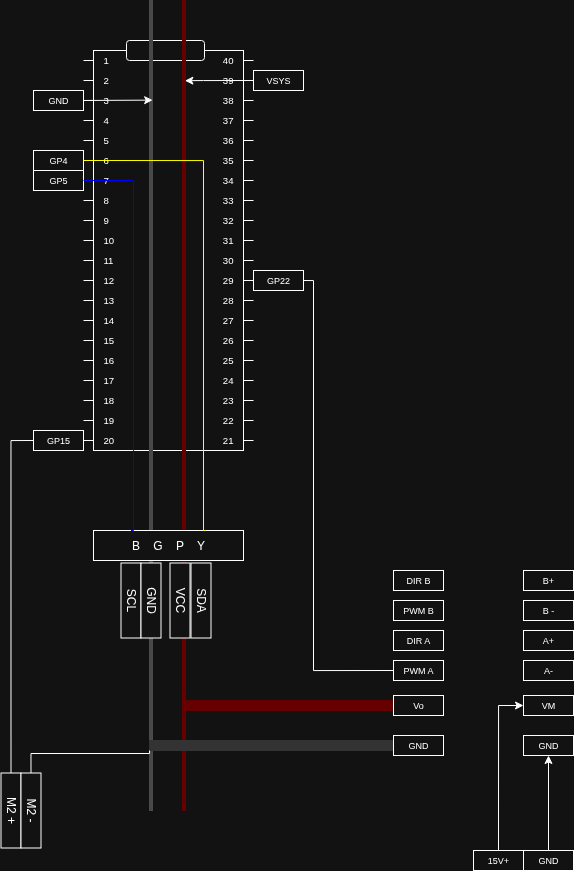

The diagram above was exported from draw.io. Its source (the exported page's mxGraphModel, read from the mxfile embedded in the PNG):
<mxGraphModel dx="1128" dy="1007" grid="1" gridSize="10" guides="1" tooltips="1" connect="1" arrows="1" fold="1" page="1" pageScale="1" pageWidth="827" pageHeight="1169" math="0" shadow="0">
  <root>
    <mxCell id="0" />
    <mxCell id="1" parent="0" />
    <mxCell id="7Nwt9cif6mxpC1z_0-2Z-1" value="" style="shadow=0;dashed=0;align=center;html=1;strokeWidth=1;shape=mxgraph.electrical.logic_gates.dual_inline_ic;labelNames=a,b,c,d,e,f,g,h,i,j,k,l,m,n,o,p,q,r,s,t,u,v;whiteSpace=wrap;" parent="1" vertex="1">
      <mxGeometry x="310" y="200" width="170" height="400" as="geometry" />
    </mxCell>
    <mxCell id="7Nwt9cif6mxpC1z_0-2Z-2" value="" style="rounded=1;whiteSpace=wrap;html=1;" parent="1" vertex="1">
      <mxGeometry x="353" y="190" width="78" height="20" as="geometry" />
    </mxCell>
    <mxCell id="7Nwt9cif6mxpC1z_0-2Z-4" value="SCL" style="rounded=0;whiteSpace=wrap;html=1;rotation=90;" parent="1" vertex="1">
      <mxGeometry x="320" y="740" width="75" height="20" as="geometry" />
    </mxCell>
    <mxCell id="7Nwt9cif6mxpC1z_0-2Z-5" value="SDA" style="rounded=0;whiteSpace=wrap;html=1;rotation=90;" parent="1" vertex="1">
      <mxGeometry x="390" y="740" width="75" height="20" as="geometry" />
    </mxCell>
    <mxCell id="7Nwt9cif6mxpC1z_0-2Z-6" value="GP4" style="rounded=0;whiteSpace=wrap;html=1;fontSize=9;" parent="1" vertex="1">
      <mxGeometry x="260" y="300" width="50" height="20" as="geometry" />
    </mxCell>
    <mxCell id="7Nwt9cif6mxpC1z_0-2Z-7" value="GP5" style="rounded=0;whiteSpace=wrap;html=1;fontSize=9;" parent="1" vertex="1">
      <mxGeometry x="260" y="320" width="50" height="20" as="geometry" />
    </mxCell>
    <mxCell id="7Nwt9cif6mxpC1z_0-2Z-8" value="" style="rounded=0;whiteSpace=wrap;html=1;fillColor=light-dark(#FFFFFF,#660000);strokeColor=light-dark(#000000,#660000);" parent="1" vertex="1">
      <mxGeometry x="409" y="150" width="3" height="810" as="geometry" />
    </mxCell>
    <mxCell id="7Nwt9cif6mxpC1z_0-2Z-10" value="VCC" style="rounded=0;whiteSpace=wrap;html=1;rotation=90;" parent="1" vertex="1">
      <mxGeometry x="369" y="740" width="75" height="20" as="geometry" />
    </mxCell>
    <mxCell id="7Nwt9cif6mxpC1z_0-2Z-11" value="" style="rounded=0;whiteSpace=wrap;html=1;fillColor=light-dark(#FFFFFF,#484848);strokeColor=light-dark(#000000,#4A4A4A);" parent="1" vertex="1">
      <mxGeometry x="376" y="150" width="3" height="810" as="geometry" />
    </mxCell>
    <mxCell id="7Nwt9cif6mxpC1z_0-2Z-12" value="B&amp;nbsp; &amp;nbsp; G&amp;nbsp; &amp;nbsp; P&amp;nbsp; &amp;nbsp; Y" style="rounded=0;whiteSpace=wrap;html=1;points=[[0,0,0,0,0],[0,0.25,0,0,0],[0,0.5,0,0,0],[0,0.75,0,0,0],[0,1,0,0,0],[0.25,0,0,0,0],[0.25,1,0,0,0],[0.41,0,0,0,0],[0.5,1,0,0,0],[0.56,0,0,0,0],[0.75,0,0,0,0],[0.75,1,0,0,0],[1,0,0,0,0],[1,0.25,0,0,0],[1,0.5,0,0,0],[1,0.75,0,0,0],[1,1,0,0,0]];" parent="1" vertex="1">
      <mxGeometry x="320" y="680" width="150" height="30" as="geometry" />
    </mxCell>
    <mxCell id="7Nwt9cif6mxpC1z_0-2Z-13" value="GND" style="rounded=0;whiteSpace=wrap;html=1;rotation=90;" parent="1" vertex="1">
      <mxGeometry x="340" y="740" width="75" height="20" as="geometry" />
    </mxCell>
    <mxCell id="7Nwt9cif6mxpC1z_0-2Z-14" value="" style="rounded=0;whiteSpace=wrap;html=1;fillColor=light-dark(#FFFFFF,#660000);strokeColor=light-dark(#000000,#660000);" parent="1" vertex="1">
      <mxGeometry x="409" y="850" width="251" height="10" as="geometry" />
    </mxCell>
    <mxCell id="7Nwt9cif6mxpC1z_0-2Z-15" value="" style="rounded=0;whiteSpace=wrap;html=1;fillColor=light-dark(#FFFFFF,#333333);strokeColor=light-dark(#000000,#333333);" parent="1" vertex="1">
      <mxGeometry x="376" y="890" width="284" height="10" as="geometry" />
    </mxCell>
    <mxCell id="7Nwt9cif6mxpC1z_0-2Z-16" style="edgeStyle=orthogonalEdgeStyle;rounded=0;orthogonalLoop=1;jettySize=auto;html=1;exitX=1;exitY=0.5;exitDx=0;exitDy=0;entryX=0;entryY=0.5;entryDx=0;entryDy=0;endArrow=none;endFill=0;" parent="1" source="7Nwt9cif6mxpC1z_0-2Z-17" target="7Nwt9cif6mxpC1z_0-2Z-20" edge="1">
      <mxGeometry relative="1" as="geometry">
        <Array as="points">
          <mxPoint x="540" y="430" />
          <mxPoint x="540" y="820" />
        </Array>
      </mxGeometry>
    </mxCell>
    <mxCell id="7Nwt9cif6mxpC1z_0-2Z-17" value="GP22" style="rounded=0;whiteSpace=wrap;html=1;fontSize=9;" parent="1" vertex="1">
      <mxGeometry x="480" y="420" width="50" height="20" as="geometry" />
    </mxCell>
    <mxCell id="7Nwt9cif6mxpC1z_0-2Z-18" value="Vo" style="rounded=0;whiteSpace=wrap;html=1;fontSize=9;" parent="1" vertex="1">
      <mxGeometry x="620" y="845" width="50" height="20" as="geometry" />
    </mxCell>
    <mxCell id="7Nwt9cif6mxpC1z_0-2Z-19" value="GND" style="rounded=0;whiteSpace=wrap;html=1;fontSize=9;" parent="1" vertex="1">
      <mxGeometry x="620" y="885" width="50" height="20" as="geometry" />
    </mxCell>
    <mxCell id="7Nwt9cif6mxpC1z_0-2Z-20" value="PWM A" style="rounded=0;whiteSpace=wrap;html=1;fontSize=9;" parent="1" vertex="1">
      <mxGeometry x="620" y="810" width="50" height="20" as="geometry" />
    </mxCell>
    <mxCell id="7Nwt9cif6mxpC1z_0-2Z-21" value="DIR A" style="rounded=0;whiteSpace=wrap;html=1;fontSize=9;" parent="1" vertex="1">
      <mxGeometry x="620" y="780" width="50" height="20" as="geometry" />
    </mxCell>
    <mxCell id="7Nwt9cif6mxpC1z_0-2Z-22" value="" style="group;fontStyle=0" parent="1" vertex="1" connectable="0">
      <mxGeometry x="620" y="720" width="50" height="50" as="geometry" />
    </mxCell>
    <mxCell id="7Nwt9cif6mxpC1z_0-2Z-23" value="" style="group;fontStyle=0" parent="7Nwt9cif6mxpC1z_0-2Z-22" vertex="1" connectable="0">
      <mxGeometry width="50" height="50" as="geometry" />
    </mxCell>
    <mxCell id="7Nwt9cif6mxpC1z_0-2Z-24" value="PWM B" style="rounded=0;whiteSpace=wrap;html=1;fontSize=9;fontStyle=0" parent="7Nwt9cif6mxpC1z_0-2Z-23" vertex="1">
      <mxGeometry y="30" width="50" height="20" as="geometry" />
    </mxCell>
    <mxCell id="7Nwt9cif6mxpC1z_0-2Z-25" value="DIR B" style="rounded=0;whiteSpace=wrap;html=1;fontSize=9;fontStyle=0" parent="7Nwt9cif6mxpC1z_0-2Z-22" vertex="1">
      <mxGeometry width="50" height="20" as="geometry" />
    </mxCell>
    <mxCell id="7Nwt9cif6mxpC1z_0-2Z-26" value="M2 +" style="rounded=0;whiteSpace=wrap;html=1;rotation=90;" parent="1" vertex="1">
      <mxGeometry x="200" y="950" width="75" height="20" as="geometry" />
    </mxCell>
    <mxCell id="7Nwt9cif6mxpC1z_0-2Z-27" value="M2 -" style="rounded=0;whiteSpace=wrap;html=1;rotation=90;" parent="1" vertex="1">
      <mxGeometry x="220" y="950" width="75" height="20" as="geometry" />
    </mxCell>
    <mxCell id="7Nwt9cif6mxpC1z_0-2Z-28" style="edgeStyle=orthogonalEdgeStyle;rounded=0;orthogonalLoop=1;jettySize=auto;html=1;exitX=0;exitY=0.5;exitDx=0;exitDy=0;entryX=0;entryY=0.5;entryDx=0;entryDy=0;endArrow=none;endFill=0;" parent="1" source="7Nwt9cif6mxpC1z_0-2Z-29" target="7Nwt9cif6mxpC1z_0-2Z-26" edge="1">
      <mxGeometry relative="1" as="geometry" />
    </mxCell>
    <mxCell id="7Nwt9cif6mxpC1z_0-2Z-29" value="GP15" style="rounded=0;whiteSpace=wrap;html=1;fontSize=9;" parent="1" vertex="1">
      <mxGeometry x="260" y="580" width="50" height="20" as="geometry" />
    </mxCell>
    <mxCell id="7Nwt9cif6mxpC1z_0-2Z-30" style="edgeStyle=orthogonalEdgeStyle;rounded=0;orthogonalLoop=1;jettySize=auto;html=1;exitX=0;exitY=0.5;exitDx=0;exitDy=0;entryX=0;entryY=1;entryDx=0;entryDy=0;endArrow=none;endFill=0;" parent="1" source="7Nwt9cif6mxpC1z_0-2Z-27" target="7Nwt9cif6mxpC1z_0-2Z-15" edge="1">
      <mxGeometry relative="1" as="geometry">
        <Array as="points">
          <mxPoint x="258" y="903" />
          <mxPoint x="376" y="903" />
        </Array>
      </mxGeometry>
    </mxCell>
    <mxCell id="7Nwt9cif6mxpC1z_0-2Z-31" style="edgeStyle=orthogonalEdgeStyle;rounded=0;orthogonalLoop=1;jettySize=auto;html=1;exitX=1;exitY=0;exitDx=0;exitDy=30;exitPerimeter=0;entryX=0.799;entryY=0.099;entryDx=0;entryDy=0;entryPerimeter=0;" parent="1" source="7Nwt9cif6mxpC1z_0-2Z-1" target="7Nwt9cif6mxpC1z_0-2Z-8" edge="1">
      <mxGeometry relative="1" as="geometry">
        <Array as="points">
          <mxPoint x="430" y="230" />
          <mxPoint x="430" y="230" />
        </Array>
      </mxGeometry>
    </mxCell>
    <mxCell id="7Nwt9cif6mxpC1z_0-2Z-32" value="VSYS" style="rounded=0;whiteSpace=wrap;html=1;fontSize=9;" parent="1" vertex="1">
      <mxGeometry x="480" y="220" width="50" height="20" as="geometry" />
    </mxCell>
    <mxCell id="7Nwt9cif6mxpC1z_0-2Z-33" style="edgeStyle=orthogonalEdgeStyle;rounded=0;orthogonalLoop=1;jettySize=auto;html=1;exitX=0;exitY=0;exitDx=0;exitDy=50;exitPerimeter=0;entryX=1.049;entryY=0.123;entryDx=0;entryDy=0;entryPerimeter=0;" parent="1" source="7Nwt9cif6mxpC1z_0-2Z-1" target="7Nwt9cif6mxpC1z_0-2Z-11" edge="1">
      <mxGeometry relative="1" as="geometry" />
    </mxCell>
    <mxCell id="7Nwt9cif6mxpC1z_0-2Z-34" value="GND" style="rounded=0;whiteSpace=wrap;html=1;fontSize=9;" parent="1" vertex="1">
      <mxGeometry x="260" y="240" width="50" height="20" as="geometry" />
    </mxCell>
    <mxCell id="7Nwt9cif6mxpC1z_0-2Z-35" value="VM" style="rounded=0;whiteSpace=wrap;html=1;fontSize=9;" parent="1" vertex="1">
      <mxGeometry x="750" y="845" width="50" height="20" as="geometry" />
    </mxCell>
    <mxCell id="7Nwt9cif6mxpC1z_0-2Z-36" value="GND" style="rounded=0;whiteSpace=wrap;html=1;fontSize=9;" parent="1" vertex="1">
      <mxGeometry x="750" y="885" width="50" height="20" as="geometry" />
    </mxCell>
    <mxCell id="7Nwt9cif6mxpC1z_0-2Z-37" value="A-" style="rounded=0;whiteSpace=wrap;html=1;fontSize=9;" parent="1" vertex="1">
      <mxGeometry x="750" y="810" width="50" height="20" as="geometry" />
    </mxCell>
    <mxCell id="7Nwt9cif6mxpC1z_0-2Z-38" value="A+" style="rounded=0;whiteSpace=wrap;html=1;fontSize=9;" parent="1" vertex="1">
      <mxGeometry x="750" y="780" width="50" height="20" as="geometry" />
    </mxCell>
    <mxCell id="7Nwt9cif6mxpC1z_0-2Z-39" value="" style="group;fontStyle=0" parent="1" vertex="1" connectable="0">
      <mxGeometry x="750" y="720" width="50" height="50" as="geometry" />
    </mxCell>
    <mxCell id="7Nwt9cif6mxpC1z_0-2Z-40" value="" style="group;fontStyle=0" parent="7Nwt9cif6mxpC1z_0-2Z-39" vertex="1" connectable="0">
      <mxGeometry width="50" height="50" as="geometry" />
    </mxCell>
    <mxCell id="7Nwt9cif6mxpC1z_0-2Z-41" value="B -" style="rounded=0;whiteSpace=wrap;html=1;fontSize=9;fontStyle=0" parent="7Nwt9cif6mxpC1z_0-2Z-40" vertex="1">
      <mxGeometry y="30" width="50" height="20" as="geometry" />
    </mxCell>
    <mxCell id="7Nwt9cif6mxpC1z_0-2Z-42" value="B+" style="rounded=0;whiteSpace=wrap;html=1;fontSize=9;fontStyle=0" parent="7Nwt9cif6mxpC1z_0-2Z-39" vertex="1">
      <mxGeometry width="50" height="20" as="geometry" />
    </mxCell>
    <mxCell id="7Nwt9cif6mxpC1z_0-2Z-43" style="edgeStyle=orthogonalEdgeStyle;rounded=0;orthogonalLoop=1;jettySize=auto;html=1;exitX=0.5;exitY=0;exitDx=0;exitDy=0;entryX=0.5;entryY=1;entryDx=0;entryDy=0;" parent="1" source="7Nwt9cif6mxpC1z_0-2Z-44" target="7Nwt9cif6mxpC1z_0-2Z-36" edge="1">
      <mxGeometry relative="1" as="geometry" />
    </mxCell>
    <mxCell id="7Nwt9cif6mxpC1z_0-2Z-44" value="GND" style="rounded=0;whiteSpace=wrap;html=1;fontSize=9;" parent="1" vertex="1">
      <mxGeometry x="750" y="1000" width="50" height="20" as="geometry" />
    </mxCell>
    <mxCell id="7Nwt9cif6mxpC1z_0-2Z-45" style="edgeStyle=orthogonalEdgeStyle;rounded=0;orthogonalLoop=1;jettySize=auto;html=1;exitX=0.5;exitY=0;exitDx=0;exitDy=0;entryX=0;entryY=0.5;entryDx=0;entryDy=0;" parent="1" source="7Nwt9cif6mxpC1z_0-2Z-46" target="7Nwt9cif6mxpC1z_0-2Z-35" edge="1">
      <mxGeometry relative="1" as="geometry" />
    </mxCell>
    <mxCell id="7Nwt9cif6mxpC1z_0-2Z-46" value="15V+" style="rounded=0;whiteSpace=wrap;html=1;fontSize=9;" parent="1" vertex="1">
      <mxGeometry x="700" y="1000" width="50" height="20" as="geometry" />
    </mxCell>
    <mxCell id="7Nwt9cif6mxpC1z_0-2Z-9" style="edgeStyle=orthogonalEdgeStyle;rounded=0;orthogonalLoop=1;jettySize=auto;html=1;exitX=0;exitY=0;exitDx=0;exitDy=110;exitPerimeter=0;entryX=0.75;entryY=0;entryDx=0;entryDy=0;endArrow=none;endFill=0;strokeColor=light-dark(#000000,#FFFF00);" parent="1" source="7Nwt9cif6mxpC1z_0-2Z-1" target="7Nwt9cif6mxpC1z_0-2Z-12" edge="1">
      <mxGeometry relative="1" as="geometry">
        <mxPoint x="640" y="670" as="targetPoint" />
        <Array as="points">
          <mxPoint x="430" y="310" />
          <mxPoint x="430" y="680" />
        </Array>
      </mxGeometry>
    </mxCell>
    <mxCell id="7Nwt9cif6mxpC1z_0-2Z-3" style="edgeStyle=orthogonalEdgeStyle;rounded=0;orthogonalLoop=1;jettySize=auto;html=1;exitX=0;exitY=0;exitDx=0;exitDy=130;exitPerimeter=0;entryX=0.25;entryY=0;entryDx=0;entryDy=0;endArrow=none;endFill=0;strokeColor=light-dark(#000000,#0000FF);" parent="1" source="7Nwt9cif6mxpC1z_0-2Z-1" target="7Nwt9cif6mxpC1z_0-2Z-12" edge="1">
      <mxGeometry relative="1" as="geometry">
        <Array as="points">
          <mxPoint x="360" y="330" />
          <mxPoint x="360" y="680" />
        </Array>
      </mxGeometry>
    </mxCell>
  </root>
</mxGraphModel>